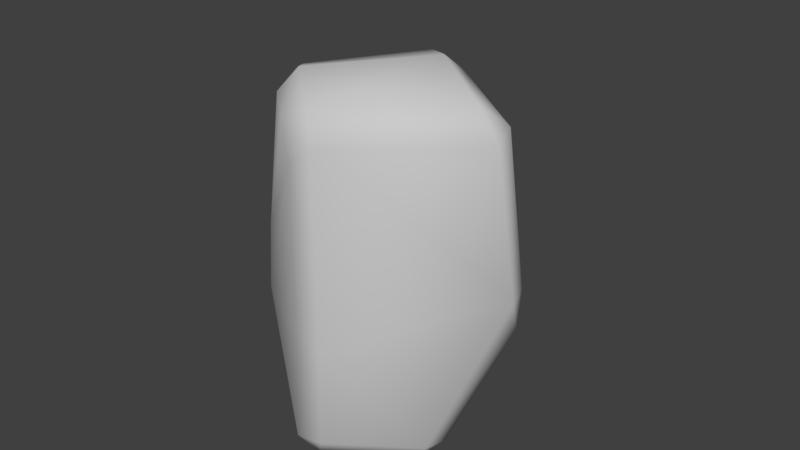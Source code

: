 # Source: malachite.blend  (saved by Blender 2.77.0; exported with 4.5.12 LTS)
import bpy
from mathutils import Matrix  # noqa: F401  (used for matrix-valued properties, if any)

bpy.ops.wm.read_factory_settings(use_empty=True)
scene = bpy.context.scene
scene.name = 'Scene'

# ---- collections
col_collection_1 = bpy.data.collections.new('Collection 1'); scene.collection.children.link(col_collection_1)

# ---- materials (node trees are filled in below, after node groups)
mat_malachit = bpy.data.materials.new('malachit')
mat_malachit.alpha_threshold = 0.0
mat_malachit.use_transparent_shadow = False
mat_malachit.diffuse_color = (0.5882, 0.5882, 0.5882, 1.0)
mat_malachit.specular_color = (0.9, 0.9, 0.9)
mat_malachit.roughness = 0.5
mat_malachit.specular_intensity = 0.0

# ---- material node trees

# ---- world
world_world = bpy.data.worlds.new('World'); scene.world = world_world
world_world.color = (0.05088, 0.05088, 0.05088)
world_world.use_sun_shadow = False
world_world.sun_shadow_jitter_overblur = 0.0
world_world.cycles.sampling_method = 'MANUAL'

# ---- meshes
me_untitled = bpy.data.meshes.new('Untitled')
me_untitled.from_pydata([(-11.1, -50.06, 17.4), (14.64, -53.6, 13.1), (-7.208, 9.285, 9.085e-09), (11.66, 13.78, 3.293), (-4.635, -12.43, 49.98), (8.919, -8.887, 49.47), (-4.153, 14.73, 52.6), (14.88, 9.408, 46.33), (29.45, -9.277, 7.822), (-12.92, -46.23, 5.23), (20.9, -49.84, 2.651), (11.66, 17.31, 14.44), (-14.04, 13.7, 14.54), (-18.53, -15.82, 19.29), (-14.67, -46.69, 18.13), (-14.93, -47.52, 11.91), (-10.85, -51.63, 11.7), (17.96, -50.65, 14.93), (12.28, -52.46, 18.56), (-12.22, 10.24, 3.075), (-7.938, 13.78, 3.293), (16.35, 10.44, 3.452), (13.04, 9.285, 4.362e-08), (-4.153, -6.737, 52.6), (-8.902, -8.608, 49.4), (4.453, -6.737, 52.6), (4.043, -12.43, 49.98), (-4.818, 18.2, 49.15), (-10.01, 14.8, 43.59), (-8.086, 10.91, 49.16), (14.08, 15.19, 45.52), (11.66, 18.2, 49.15), (10.39, 14.73, 52.6), (13.38, 7.95, 49.47), (30.06, -16.97, 7.405), (28.46, -15.83, 4.396), (-11.63, -39.53, 3.283), (-7.208, -43.25, 0.0), (-7.982, -48.32, 3.008), (24.38, -44.75, 0.0), (26.38, -46.31, 3.22), (11.66, 18.34, 21.19), (16.59, 15.23, 18.21), (-14.88, 14.91, 20.95), (-10.84, 18.34, 21.19), (-10.74, 17.31, 14.44), (-17.95, -6.252, 19.86), (-18.32, -12.49, 12.95), (-17.62, -24.09, 12.7), (-7.208, -7.567, 1.488), (-12.0, -8.417, 4.641)], [], [(38, 10, 1, 16), (23, 25, 32, 6), (0, 18, 26, 4), (8, 21, 42, 30), (27, 31, 41, 44), (24, 29, 13, 14), (33, 5, 18), (49, 2, 22, 35), (3, 20, 45, 11), (9, 15, 48), (40, 34, 7, 17), (28, 43, 46), (47, 12, 19, 50), (0, 14, 15, 16), (1, 17, 18), (2, 19, 20), (3, 21, 22), (4, 23, 24), (5, 25, 26), (6, 27, 28, 29), (7, 30, 31, 32, 33), (8, 34, 35), (9, 36, 37, 38), (10, 39, 40), (11, 41, 42), (12, 43, 44, 45), (13, 46, 47, 48), (16, 15, 9, 38), (2, 20, 3, 22), (22, 21, 8, 35), (1, 18, 0, 16), (23, 4, 26, 25), (25, 5, 33, 32), (32, 31, 27, 6), (6, 29, 24, 23), (18, 5, 26), (4, 24, 14, 0), (21, 3, 11, 42), (20, 19, 12, 45), (35, 34, 40, 39), (30, 7, 34, 8), (50, 19, 2, 49), (10, 40, 17, 1), (38, 37, 39, 10), (42, 41, 31, 30), (44, 43, 28, 27), (41, 11, 45, 44), (43, 12, 47, 46), (18, 17, 7, 33), (13, 48, 15, 14), (29, 28, 46, 13), (48, 47, 36, 9), (35, 39, 37, 49), (49, 37, 36, 50), (50, 36, 47)])
me_untitled.polygons.foreach_set('use_smooth', [True] * 55)
_uv = me_untitled.uv_layers.new(name='UVChannel_1')
_uv.uv.foreach_set('vector', [-0.3918, 1.835, -1.117, 1.844, -0.9597, 1.582, -0.3199, 1.617, 1.124, 1.519, 1.116, 1.734, 0.5714, 1.862, 0.5857, 1.498, 2.217, 1.387, 2.254, 1.976, 1.259, 1.73, 1.267, 1.512, -0.1945, -1.078, 0.2906, -1.225, 0.4386, -0.8651, 0.4902, -0.1817, 1.841, -0.9726, 1.841, -0.5591, 1.139, -0.5591, 1.139, -1.124, -0.2777, 0.1941, 0.212, 0.2002, -0.4586, 0.9496, -1.233, 0.9789, 0.3165, -0.06901, -0.1048, -0.03669, -1.254, -0.7265, 1.036, 1.035, 0.6135, 1.05, 0.5946, 0.5426, 1.21, 0.1324, 0.6898, -0.5591, 0.6898, -1.051, 0.9696, -1.121, 0.9696, -0.5591, -1.222, 1.303, -1.254, 1.135, -0.6663, 1.115, -1.13, -1.122, -0.3877, -1.074, 0.347, -0.1504, -1.216, -0.8206, 0.3098, 0.3398, 0.3126, 0.9082, -0.2186, 0.9353, -0.375, 1.109, 0.2821, 1.069, 0.1953, 1.357, -0.2729, 1.317, -0.3136, 1.474, -0.224, 1.455, -0.2174, 1.611, -0.3199, 1.617, -0.9597, 1.582, -1.043, 1.536, -0.9004, 1.445, 0.6135, 1.05, 0.5943, 1.177, 0.5015, 1.073, -1.254, 1.932, -1.11, 1.932, -1.163, 2.044, 1.267, 1.512, 1.124, 1.519, 1.176, 1.401, 1.165, 1.849, 1.116, 1.734, 1.259, 1.73, 0.308, 0.1137, 0.3951, 0.2004, 0.3098, 0.3398, 0.212, 0.2002, 0.347, -0.1504, 0.4902, -0.1817, 0.5724, -0.09672, 0.4922, -0.003638, 0.3165, -0.06901, -0.1945, -1.078, -0.3877, -1.074, -0.3649, -1.151, 2.011, 1.141, 1.842, 1.115, 1.931, 1.001, 2.059, 1.016, 1.958, -1.126, 2.094, -1.225, 2.122, -1.126, 0.9696, -0.5591, 1.139, -0.5591, 1.064, -0.4354, 0.9721, -1.204, 1.133, -1.225, 1.139, -1.124, 0.9696, -1.121, -0.4586, 0.9496, -0.2186, 0.9353, -0.375, 1.109, -0.6663, 1.115, 0.9336, -0.3164, 0.9333, -0.1715, 0.7566, -0.1894, 0.6898, -0.318, 0.6135, 1.05, 0.5015, 1.073, 0.4831, 0.5813, 0.5946, 0.5426, 0.5946, 0.5426, 0.5624, 0.4607, 1.045, 0.1137, 1.21, 0.1324, -0.9597, 1.582, -0.9004, 1.445, -0.3136, 1.474, -0.3199, 1.617, 1.124, 1.519, 1.267, 1.512, 1.259, 1.73, 1.116, 1.734, 1.116, 1.734, 1.165, 1.849, 0.7385, 1.944, 0.5714, 1.862, 0.5714, 1.862, 0.4831, 1.891, 0.4993, 1.477, 0.5857, 1.498, 0.5857, 1.498, 0.6855, 1.403, 1.176, 1.401, 1.124, 1.519, 2.254, 1.976, 1.165, 1.849, 1.259, 1.73, 1.267, 1.512, 1.176, 1.401, 2.136, 1.294, 2.217, 1.387, 0.6938, -0.4415, 0.6898, -0.5591, 0.9696, -0.5591, 1.064, -0.4354, 0.4905, 2.203, 0.4831, 2.064, 0.7866, 2.078, 0.7921, 2.201, -0.3649, -1.151, -0.3877, -1.074, -1.13, -1.122, -1.097, -1.206, 0.4902, -0.1817, 0.347, -0.1504, -0.3877, -1.074, -0.1945, -1.078, 1.062, 1.154, 0.5943, 1.177, 0.6135, 1.05, 1.036, 1.035, -1.117, 1.844, -1.254, 1.83, -1.043, 1.536, -0.9597, 1.582, 2.059, 1.016, 1.931, 1.001, 1.939, 0.2075, 2.07, 0.29, 1.064, -0.4354, 1.139, -0.5591, 1.841, -0.5591, 1.749, -0.4985, 1.139, -1.124, 1.133, -1.225, 1.701, -1.103, 1.841, -0.9726, 1.139, -0.5591, 0.9696, -0.5591, 0.9696, -1.121, 1.139, -1.124, 0.3126, 0.9082, 0.2821, 1.069, -0.375, 1.109, -0.2186, 0.9353, -1.254, -0.7265, -1.216, -0.8206, 0.347, -0.1504, 0.3165, -0.06901, -0.4586, 0.9496, -0.6663, 1.115, -1.254, 1.135, -1.233, 0.9789, 0.212, 0.2002, 0.3098, 0.3398, -0.2186, 0.9353, -0.4586, 0.9496, -0.6663, 1.115, -0.375, 1.109, -1.054, 1.351, -1.222, 1.303, 1.21, 0.1324, 1.939, 0.2075, 1.931, 1.001, 1.036, 1.035, 1.036, 1.035, 1.931, 1.001, 1.842, 1.115, 1.062, 1.154, -0.2729, 1.317, -1.054, 1.351, -0.375, 1.109])
me_untitled.materials.append(mat_malachit)
me_untitled.use_remesh_preserve_volume = False
me_untitled.use_remesh_preserve_attributes = False
me_untitled.use_mirror_vertex_groups = False
me_untitled.update()
me_untitled.normals_split_custom_set([tuple(v) for v in zip(*[iter([-0.3194, -0.662, -0.6781, 0.2805, -0.8258, -0.4892, 0.2299, -0.9728, 0.0285, -0.3879, -0.9148, -0.1123, -0.2771, -0.1757, 0.9446, 0.2257, -0.2246, 0.9479, 0.4124, 0.3089, 0.8571, -0.3572, 0.3531, 0.8647, -0.3797, -0.8041, 0.4574, 0.2766, -0.7758, 0.5671, 0.1769, -0.5184, 0.8366, -0.2461, -0.5153, 0.8209, 0.9404, 0.2676, -0.21, 0.7097, 0.5537, -0.4356, 0.7368, 0.6724, -0.0705, 0.864, 0.4406, 0.2439, -0.3878, 0.8169, 0.4269, 0.4731, 0.7795, 0.4106, 0.3112, 0.949, -0.051, -0.374, 0.9266, -0.03871, -0.7408, -0.2087, 0.6385, -0.8166, 0.11, 0.5666, -0.9886, -0.03481, 0.1466, -0.8133, -0.4434, 0.3768, 0.7324, -0.1109, 0.6718, 0.6567, -0.3104, 0.6873, 0.2766, -0.7758, 0.5671, -0.2701, -0.03298, -0.9623, -0.2278, 0.2193, -0.9487, 0.2725, 0.297, -0.9152, 0.5849, 0.06797, -0.8083, 0.2451, 0.8091, -0.5341, -0.267, 0.7757, -0.5718, -0.3708, 0.893, -0.2551, 0.2704, 0.9346, -0.2311, -0.7616, -0.3687, -0.533, -0.8752, -0.4648, -0.1341, -0.9676, -0.06483, -0.2438, 0.8798, -0.4603, -0.1182, 0.9985, -0.05285, -0.01472, 0.8821, -0.009166, 0.4709, 0.7283, -0.5504, 0.4082, -0.8626, 0.4167, 0.2868, -0.8821, 0.4707, 0.01668, -0.9921, 0.08487, 0.0929, -0.9564, 0.03877, -0.2896, -0.8557, 0.4475, -0.2599, -0.7264, 0.303, -0.6169, -0.7453, 0.02249, -0.6664, -0.3797, -0.8041, 0.4574, -0.8133, -0.4434, 0.3768, -0.8752, -0.4648, -0.1341, -0.3879, -0.9148, -0.1123, 0.2299, -0.9728, 0.0285, 0.7283, -0.5504, 0.4082, 0.2766, -0.7758, 0.5671, -0.2278, 0.2193, -0.9487, -0.7264, 0.303, -0.6169, -0.267, 0.7757, -0.5718, 0.2451, 0.8091, -0.5341, 0.7097, 0.5537, -0.4356, 0.2725, 0.297, -0.9152, -0.2461, -0.5153, 0.8209, -0.2771, -0.1757, 0.9446, -0.7408, -0.2087, 0.6385, 0.6567, -0.3104, 0.6873, 0.2257, -0.2246, 0.9479, 0.1769, -0.5184, 0.8366, -0.3572, 0.3531, 0.8647, -0.3878, 0.8169, 0.4269, -0.8626, 0.4167, 0.2868, -0.8166, 0.11, 0.5666, 0.8821, -0.009166, 0.4709, 0.864, 0.4406, 0.2439, 0.4731, 0.7795, 0.4106, 0.4124, 0.3089, 0.8571, 0.7324, -0.1109, 0.6718, 0.9404, 0.2676, -0.21, 0.9985, -0.05285, -0.01472, 0.5849, 0.06797, -0.8083, -0.7616, -0.3687, -0.533, -0.7143, -0.04231, -0.6985, -0.2757, -0.1823, -0.9438, -0.3194, -0.662, -0.6781, 0.2805, -0.8258, -0.4892, 0.4387, -0.2472, -0.864, 0.8798, -0.4603, -0.1182, 0.2704, 0.9346, -0.2311, 0.3112, 0.949, -0.051, 0.7368, 0.6724, -0.0705, -0.8557, 0.4475, -0.2599, -0.8821, 0.4707, 0.01668, -0.374, 0.9266, -0.03871, -0.3708, 0.893, -0.2551, -0.9886, -0.03481, 0.1466, -0.9921, 0.08487, 0.0929, -0.9564, 0.03877, -0.2896, -0.9676, -0.06483, -0.2438, -0.3879, -0.9148, -0.1123, -0.8752, -0.4648, -0.1341, -0.7616, -0.3687, -0.533, -0.3194, -0.662, -0.6781, -0.2278, 0.2193, -0.9487, -0.267, 0.7757, -0.5718, 0.2451, 0.8091, -0.5341, 0.2725, 0.297, -0.9152, 0.2725, 0.297, -0.9152, 0.7097, 0.5537, -0.4356, 0.9404, 0.2676, -0.21, 0.5849, 0.06797, -0.8083, 0.2299, -0.9728, 0.0285, 0.2766, -0.7758, 0.5671, -0.3797, -0.8041, 0.4574, -0.3879, -0.9148, -0.1123, -0.2771, -0.1757, 0.9446, -0.2461, -0.5153, 0.8209, 0.1769, -0.5184, 0.8366, 0.2257, -0.2246, 0.9479, 0.2257, -0.2246, 0.9479, 0.6567, -0.3104, 0.6873, 0.7324, -0.1109, 0.6718, 0.4124, 0.3089, 0.8571, 0.4124, 0.3089, 0.8571, 0.4731, 0.7795, 0.4106, -0.3878, 0.8169, 0.4269, -0.3572, 0.3531, 0.8647, -0.3572, 0.3531, 0.8647, -0.8166, 0.11, 0.5666, -0.7408, -0.2087, 0.6385, -0.2771, -0.1757, 0.9446, 0.2766, -0.7758, 0.5671, 0.6567, -0.3104, 0.6873, 0.1769, -0.5184, 0.8366, -0.2461, -0.5153, 0.8209, -0.7408, -0.2087, 0.6385, -0.8133, -0.4434, 0.3768, -0.3797, -0.8041, 0.4574, 0.7097, 0.5537, -0.4356, 0.2451, 0.8091, -0.5341, 0.2704, 0.9346, -0.2311, 0.7368, 0.6724, -0.0705, -0.267, 0.7757, -0.5718, -0.7264, 0.303, -0.6169, -0.8557, 0.4475, -0.2599, -0.3708, 0.893, -0.2551, 0.5849, 0.06797, -0.8083, 0.9985, -0.05285, -0.01472, 0.8798, -0.4603, -0.1182, 0.4387, -0.2472, -0.864, 0.864, 0.4406, 0.2439, 0.8821, -0.009166, 0.4709, 0.9985, -0.05285, -0.01472, 0.9404, 0.2676, -0.21, -0.7453, 0.02249, -0.6664, -0.7264, 0.303, -0.6169, -0.2278, 0.2193, -0.9487, -0.2701, -0.03298, -0.9623, 0.2805, -0.8258, -0.4892, 0.8798, -0.4603, -0.1182, 0.7283, -0.5504, 0.4082, 0.2299, -0.9728, 0.0285, -0.3194, -0.662, -0.6781, -0.2757, -0.1823, -0.9438, 0.4387, -0.2472, -0.864, 0.2805, -0.8258, -0.4892, 0.7368, 0.6724, -0.0705, 0.3112, 0.949, -0.051, 0.4731, 0.7795, 0.4106, 0.864, 0.4406, 0.2439, -0.374, 0.9266, -0.03871, -0.8821, 0.4707, 0.01668, -0.8626, 0.4167, 0.2868, -0.3878, 0.8169, 0.4269, 0.3112, 0.949, -0.051, 0.2704, 0.9346, -0.2311, -0.3708, 0.893, -0.2551, -0.374, 0.9266, -0.03871, -0.8821, 0.4707, 0.01668, -0.8557, 0.4475, -0.2599, -0.9564, 0.03877, -0.2896, -0.9921, 0.08487, 0.0929, 0.2766, -0.7758, 0.5671, 0.7283, -0.5504, 0.4082, 0.8821, -0.009166, 0.4709, 0.7324, -0.1109, 0.6718, -0.9886, -0.03481, 0.1466, -0.9676, -0.06483, -0.2438, -0.8752, -0.4648, -0.1341, -0.8133, -0.4434, 0.3768, -0.8166, 0.11, 0.5666, -0.8626, 0.4167, 0.2868, -0.9921, 0.08487, 0.0929, -0.9886, -0.03481, 0.1466, -0.9676, -0.06483, -0.2438, -0.9564, 0.03877, -0.2896, -0.7143, -0.04231, -0.6985, -0.7616, -0.3687, -0.533, 0.5849, 0.06797, -0.8083, 0.4387, -0.2472, -0.864, -0.2757, -0.1823, -0.9438, -0.2701, -0.03298, -0.9623, -0.2701, -0.03298, -0.9623, -0.2757, -0.1823, -0.9438, -0.7143, -0.04231, -0.6985, -0.7453, 0.02249, -0.6664, -0.7453, 0.02249, -0.6664, -0.7143, -0.04231, -0.6985, -0.9564, 0.03877, -0.2896])] * 3)])
arm_armature = bpy.data.armatures.new('Armature')  # bones are not reproduced

# ---- objects
ob_armature = bpy.data.objects.new('Armature', arm_armature)
ob_stone = bpy.data.objects.new('Stone', me_untitled)

# ---- transforms, parenting, visibility, modifiers, constraints
ob_armature.location = (0.0, 0.0, 0.7315)
ob_armature.rotation_euler = (1.571, -0.0, 2.193)
ob_armature.scale = (0.0254, 0.0254, 0.0254)
ob_armature.lineart.crease_threshold = 0.0
ob_stone.parent = ob_armature
ob_stone.matrix_parent_inverse = Matrix(((1.0, -5.205e-07, -1.51e-07, -7.941), (5.205e-07, 1.0, -1.014e-13, 5.739), (1.51e-07, 2.275e-14, 1.0, -6.449e-06), (0.0, 0.0, 0.0, 1.0)))
ob_stone.location = (8.206e-06, 15.77, -2.569e-06)
ob_stone.rotation_euler = (-3.147, -1.571, 0.0)
ob_stone.scale = (0.5133, 0.5976, 0.6294)
ob_stone.color = (0.8, 0.8, 0.8, 1.0)
ob_stone.lineart.crease_threshold = 0.0
_vg = ob_stone.vertex_groups.new(name='AnimBone')
_vg.add([0, 1, 2, 3, 4, 5, 6, 7, 8, 9, 10, 11, 12, 13, 14, 15, 16, 17, 18, 19, 20, 21, 22, 23, 24, 25, 26, 27, 28, 29, 30, 31, 32, 33, 34, 35, 36, 37, 38, 39, 40, 41, 42, 43, 44, 45, 46, 47, 48, 49, 50], 1.0, 'REPLACE')
_m = ob_stone.modifiers.new('Armature', 'ARMATURE')
_m.object = ob_armature

# ---- collection membership
col_collection_1.objects.link(ob_armature)
col_collection_1.objects.link(ob_stone)

# ---- scene / render settings (as saved in the file)
scene.frame_start = 0; scene.frame_end = 40; scene.frame_set(14)
scene.render.engine = 'BLENDER_EEVEE_NEXT'
scene.render.resolution_percentage = 50
scene.render.fps = 30
scene.render.dither_intensity = 0.0
scene.cycles.use_denoising = False
scene.cycles.samples = 128
scene.cycles.sampling_pattern = 'TABULATED_SOBOL'
scene.cycles.light_sampling_threshold = 0.0
scene.cycles.use_adaptive_sampling = False
scene.cycles.use_light_tree = False
scene.cycles.blur_glossy = 0.0
scene.cycles.sample_clamp_indirect = 0.0
scene.view_settings.view_transform = 'Standard'
bpy.context.view_layer.update()

# ---- added for rendering (the .blend has no active camera and no usable light): camera, sun
cam_auto = bpy.data.cameras.new('AutoCamera')
cam_auto.lens = 50.0
cam_auto.sensor_width = 36.0
cam_auto.clip_end = 1000.0
ob_auto_camera = bpy.data.objects.new('AutoCamera', cam_auto)
scene.collection.objects.link(ob_auto_camera)
ob_auto_camera.location = (1.62292, -1.8055, 2.89523)
ob_auto_camera.rotation_euler = (1.09748, -7.21219e-08, 0.694738)
scene.camera = ob_auto_camera
light_auto_sun = bpy.data.lights.new('AutoSun', 'SUN')
light_auto_sun.energy = 3.0
light_auto_sun.angle = 0.0523599
ob_auto_sun = bpy.data.objects.new('AutoSun', light_auto_sun)
scene.collection.objects.link(ob_auto_sun)
ob_auto_sun.rotation_euler = (0.872665, 0.174533, 0.523599)
bpy.context.view_layer.update()
